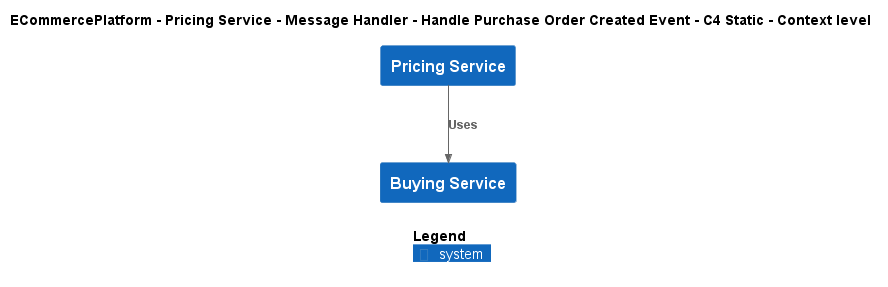

The diagram above was rendered by PlantUML. Its source (embedded in the PNG):
@startuml
!include ..\..\..\..\..\..\..\.c4s\C4_Context.puml

AddElementTag("c4interflow:lifecycle:new", $bgColor=green, $fontColor=#ffffff, $borderColor=green, $shadowing="False")
AddElementTag("c4interflow:lifecycle:changed", $bgColor=orange, $fontColor=#ffffff, $borderColor=orange, $shadowing="False")
AddElementTag("c4interflow:lifecycle:removed", $bgColor=red, $fontColor=#ffffff, $borderColor=red, $shadowing="False")

AddRelTag("c4interflow:lifecycle:new", $textColor=green, $lineColor=green)
AddRelTag("c4interflow:lifecycle:changed", $textColor=orange, $lineColor=orange)
AddRelTag("c4interflow:lifecycle:removed", $textColor=red, $lineColor=red)

SHOW_PERSON_PORTRAIT()
LAYOUT_TOP_DOWN()

skinparam linetype polyline

title ECommercePlatform - Pricing Service - Message Handler - Handle Purchase Order Created Event - C4 Static - Context level

System(ECommercePlatform.SoftwareSystems.PricingService, "Pricing Service", "")
System(ECommercePlatform.SoftwareSystems.BuyingService, "Buying Service", "")

Rel(ECommercePlatform.SoftwareSystems.PricingService, ECommercePlatform.SoftwareSystems.BuyingService, "Uses")


SHOW_LEGEND()
@enduml